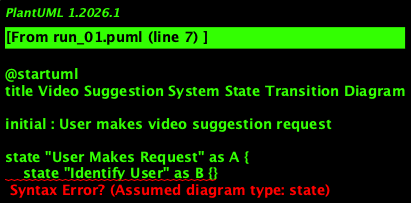

The diagram above was rendered by PlantUML. Its source (embedded in the PNG):
@startuml
title Video Suggestion System State Transition Diagram

initial : User makes video suggestion request

state "User Makes Request" as A {
    state "Identify User" as B {}
    state "Gather Videos" as C {}
    state "Add Details" as D {}
    state "Send Suggestions" as E {}
}

A --> B : Receive request
B --> C : Identify user
C --> D : Gather videos
D --> E : Add details
E --> A : Send suggestions

state "Final State" as F {}

E --> F : Final state

@enduml